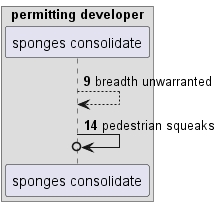

The diagram above was rendered by PlantUML. Its source (embedded in the PNG):
@startuml
box "permitting developer"
participant "sponges consolidate" as 0
end box
autonumber 9 5
0 --> 0: breadth unwarranted
0 ->o 0: pedestrian squeaks
@enduml